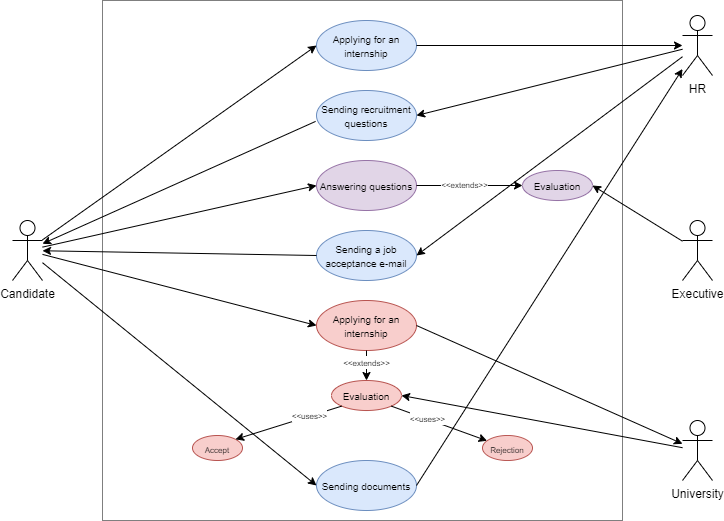

The diagram above was exported from draw.io. Its source (the exported page's mxGraphModel, read from the mxfile embedded in the PNG):
<mxGraphModel dx="981" dy="526" grid="1" gridSize="10" guides="1" tooltips="1" connect="1" arrows="1" fold="1" page="1" pageScale="1" pageWidth="827" pageHeight="1169" math="0" shadow="0">
  <root>
    <mxCell id="0" />
    <mxCell id="1" parent="0" />
    <mxCell id="GUETX-BHvM1J1rdxdwzW-1" value="Candidate" style="shape=umlActor;verticalLabelPosition=bottom;verticalAlign=top;html=1;outlineConnect=0;" vertex="1" parent="1">
      <mxGeometry x="60" y="240" width="30" height="60" as="geometry" />
    </mxCell>
    <mxCell id="GUETX-BHvM1J1rdxdwzW-2" value="HR" style="shape=umlActor;verticalLabelPosition=bottom;verticalAlign=top;html=1;outlineConnect=0;" vertex="1" parent="1">
      <mxGeometry x="730" y="35" width="30" height="60" as="geometry" />
    </mxCell>
    <mxCell id="GUETX-BHvM1J1rdxdwzW-3" value="Executive" style="shape=umlActor;verticalLabelPosition=bottom;verticalAlign=top;html=1;outlineConnect=0;" vertex="1" parent="1">
      <mxGeometry x="730" y="240" width="30" height="60" as="geometry" />
    </mxCell>
    <mxCell id="GUETX-BHvM1J1rdxdwzW-4" value="University" style="shape=umlActor;verticalLabelPosition=bottom;verticalAlign=top;html=1;outlineConnect=0;" vertex="1" parent="1">
      <mxGeometry x="730" y="440" width="30" height="60" as="geometry" />
    </mxCell>
    <mxCell id="GUETX-BHvM1J1rdxdwzW-5" value="" style="whiteSpace=wrap;html=1;aspect=fixed;opacity=50;" vertex="1" parent="1">
      <mxGeometry x="150" y="20" width="520" height="520" as="geometry" />
    </mxCell>
    <mxCell id="GUETX-BHvM1J1rdxdwzW-6" value="&lt;font style=&quot;font-size: 10px&quot;&gt;Applying for an internship&lt;/font&gt;" style="ellipse;whiteSpace=wrap;html=1;fillColor=#dae8fc;strokeColor=#6c8ebf;" vertex="1" parent="1">
      <mxGeometry x="364" y="40" width="100" height="50" as="geometry" />
    </mxCell>
    <mxCell id="GUETX-BHvM1J1rdxdwzW-9" value="&lt;font style=&quot;font-size: 10px&quot;&gt;Answering questions&lt;/font&gt;" style="ellipse;whiteSpace=wrap;html=1;fillColor=#e1d5e7;strokeColor=#9673a6;" vertex="1" parent="1">
      <mxGeometry x="364" y="180" width="100" height="50" as="geometry" />
    </mxCell>
    <mxCell id="GUETX-BHvM1J1rdxdwzW-12" value="&lt;font style=&quot;font-size: 10px&quot;&gt;Evaluation&lt;/font&gt;" style="ellipse;whiteSpace=wrap;html=1;fillColor=#e1d5e7;strokeColor=#9673a6;" vertex="1" parent="1">
      <mxGeometry x="570" y="190" width="70" height="30" as="geometry" />
    </mxCell>
    <mxCell id="GUETX-BHvM1J1rdxdwzW-13" value="&lt;font style=&quot;font-size: 10px&quot;&gt;Sending a job acceptance e-mail&lt;/font&gt;" style="ellipse;whiteSpace=wrap;html=1;fillColor=#dae8fc;strokeColor=#6c8ebf;" vertex="1" parent="1">
      <mxGeometry x="364" y="250" width="100" height="50" as="geometry" />
    </mxCell>
    <mxCell id="GUETX-BHvM1J1rdxdwzW-14" value="&lt;font style=&quot;font-size: 10px&quot;&gt;Sending recruitment questions&lt;/font&gt;" style="ellipse;whiteSpace=wrap;html=1;fillColor=#dae8fc;strokeColor=#6c8ebf;" vertex="1" parent="1">
      <mxGeometry x="364" y="110" width="100" height="50" as="geometry" />
    </mxCell>
    <mxCell id="GUETX-BHvM1J1rdxdwzW-22" value="" style="endArrow=classic;html=1;entryX=0;entryY=0.5;entryDx=0;entryDy=0;" edge="1" parent="1" source="GUETX-BHvM1J1rdxdwzW-1" target="GUETX-BHvM1J1rdxdwzW-6">
      <mxGeometry width="50" height="50" relative="1" as="geometry">
        <mxPoint x="390" y="250" as="sourcePoint" />
        <mxPoint x="440" y="200" as="targetPoint" />
      </mxGeometry>
    </mxCell>
    <mxCell id="GUETX-BHvM1J1rdxdwzW-23" value="" style="endArrow=classic;html=1;exitX=1;exitY=0.5;exitDx=0;exitDy=0;" edge="1" parent="1" source="GUETX-BHvM1J1rdxdwzW-6" target="GUETX-BHvM1J1rdxdwzW-2">
      <mxGeometry width="50" height="50" relative="1" as="geometry">
        <mxPoint x="390" y="250" as="sourcePoint" />
        <mxPoint x="440" y="200" as="targetPoint" />
      </mxGeometry>
    </mxCell>
    <mxCell id="GUETX-BHvM1J1rdxdwzW-24" value="" style="endArrow=classic;html=1;entryX=1;entryY=0.5;entryDx=0;entryDy=0;" edge="1" parent="1" source="GUETX-BHvM1J1rdxdwzW-2" target="GUETX-BHvM1J1rdxdwzW-14">
      <mxGeometry width="50" height="50" relative="1" as="geometry">
        <mxPoint x="390" y="250" as="sourcePoint" />
        <mxPoint x="440" y="200" as="targetPoint" />
      </mxGeometry>
    </mxCell>
    <mxCell id="GUETX-BHvM1J1rdxdwzW-25" value="" style="endArrow=classic;html=1;exitX=-0.009;exitY=0.618;exitDx=0;exitDy=0;exitPerimeter=0;" edge="1" parent="1" source="GUETX-BHvM1J1rdxdwzW-14" target="GUETX-BHvM1J1rdxdwzW-1">
      <mxGeometry width="50" height="50" relative="1" as="geometry">
        <mxPoint x="390" y="250" as="sourcePoint" />
        <mxPoint x="440" y="200" as="targetPoint" />
      </mxGeometry>
    </mxCell>
    <mxCell id="GUETX-BHvM1J1rdxdwzW-26" value="" style="endArrow=classic;html=1;exitX=1;exitY=0.5;exitDx=0;exitDy=0;entryX=0;entryY=0.5;entryDx=0;entryDy=0;" edge="1" parent="1" source="GUETX-BHvM1J1rdxdwzW-9" target="GUETX-BHvM1J1rdxdwzW-12">
      <mxGeometry width="50" height="50" relative="1" as="geometry">
        <mxPoint x="390" y="310" as="sourcePoint" />
        <mxPoint x="440" y="260" as="targetPoint" />
      </mxGeometry>
    </mxCell>
    <mxCell id="GUETX-BHvM1J1rdxdwzW-27" value="&lt;font style=&quot;font-size: 8px&quot;&gt;&amp;lt;&amp;lt;extends&amp;gt;&amp;gt;&lt;/font&gt;" style="edgeLabel;html=1;align=center;verticalAlign=middle;resizable=0;points=[];" vertex="1" connectable="0" parent="GUETX-BHvM1J1rdxdwzW-26">
      <mxGeometry x="0.5209" y="-1" relative="1" as="geometry">
        <mxPoint x="-34" y="-3" as="offset" />
      </mxGeometry>
    </mxCell>
    <mxCell id="GUETX-BHvM1J1rdxdwzW-29" value="" style="endArrow=classic;html=1;entryX=1;entryY=0.5;entryDx=0;entryDy=0;" edge="1" parent="1" source="GUETX-BHvM1J1rdxdwzW-3" target="GUETX-BHvM1J1rdxdwzW-12">
      <mxGeometry width="50" height="50" relative="1" as="geometry">
        <mxPoint x="390" y="310" as="sourcePoint" />
        <mxPoint x="440" y="260" as="targetPoint" />
      </mxGeometry>
    </mxCell>
    <mxCell id="GUETX-BHvM1J1rdxdwzW-30" value="" style="endArrow=classic;html=1;entryX=0;entryY=0.5;entryDx=0;entryDy=0;" edge="1" parent="1" source="GUETX-BHvM1J1rdxdwzW-1" target="GUETX-BHvM1J1rdxdwzW-9">
      <mxGeometry width="50" height="50" relative="1" as="geometry">
        <mxPoint x="390" y="310" as="sourcePoint" />
        <mxPoint x="440" y="260" as="targetPoint" />
      </mxGeometry>
    </mxCell>
    <mxCell id="GUETX-BHvM1J1rdxdwzW-31" value="" style="endArrow=classic;html=1;exitX=0;exitY=0.5;exitDx=0;exitDy=0;" edge="1" parent="1" source="GUETX-BHvM1J1rdxdwzW-13" target="GUETX-BHvM1J1rdxdwzW-1">
      <mxGeometry width="50" height="50" relative="1" as="geometry">
        <mxPoint x="390" y="290" as="sourcePoint" />
        <mxPoint x="90" y="275" as="targetPoint" />
      </mxGeometry>
    </mxCell>
    <mxCell id="GUETX-BHvM1J1rdxdwzW-32" value="" style="endArrow=classic;html=1;entryX=1;entryY=0.5;entryDx=0;entryDy=0;" edge="1" parent="1" source="GUETX-BHvM1J1rdxdwzW-2" target="GUETX-BHvM1J1rdxdwzW-13">
      <mxGeometry width="50" height="50" relative="1" as="geometry">
        <mxPoint x="390" y="290" as="sourcePoint" />
        <mxPoint x="440" y="240" as="targetPoint" />
      </mxGeometry>
    </mxCell>
    <mxCell id="GUETX-BHvM1J1rdxdwzW-33" value="&lt;font style=&quot;font-size: 10px&quot;&gt;Applying for an internship&lt;/font&gt;" style="ellipse;whiteSpace=wrap;html=1;fillColor=#f8cecc;strokeColor=#b85450;" vertex="1" parent="1">
      <mxGeometry x="364" y="320" width="100" height="50" as="geometry" />
    </mxCell>
    <mxCell id="GUETX-BHvM1J1rdxdwzW-34" value="" style="endArrow=classic;html=1;exitX=1;exitY=0.5;exitDx=0;exitDy=0;" edge="1" parent="1" source="GUETX-BHvM1J1rdxdwzW-33" target="GUETX-BHvM1J1rdxdwzW-4">
      <mxGeometry width="50" height="50" relative="1" as="geometry">
        <mxPoint x="390" y="300" as="sourcePoint" />
        <mxPoint x="440" y="250" as="targetPoint" />
      </mxGeometry>
    </mxCell>
    <mxCell id="GUETX-BHvM1J1rdxdwzW-35" value="" style="endArrow=classic;html=1;entryX=0;entryY=0.5;entryDx=0;entryDy=0;" edge="1" parent="1" source="GUETX-BHvM1J1rdxdwzW-1" target="GUETX-BHvM1J1rdxdwzW-33">
      <mxGeometry width="50" height="50" relative="1" as="geometry">
        <mxPoint x="390" y="300" as="sourcePoint" />
        <mxPoint x="440" y="250" as="targetPoint" />
      </mxGeometry>
    </mxCell>
    <mxCell id="GUETX-BHvM1J1rdxdwzW-36" value="&lt;font style=&quot;font-size: 10px&quot;&gt;Evaluation&lt;/font&gt;" style="ellipse;whiteSpace=wrap;html=1;fillColor=#f8cecc;strokeColor=#b85450;" vertex="1" parent="1">
      <mxGeometry x="379" y="400" width="70" height="30" as="geometry" />
    </mxCell>
    <mxCell id="GUETX-BHvM1J1rdxdwzW-38" value="" style="endArrow=classic;html=1;exitX=0.5;exitY=1;exitDx=0;exitDy=0;entryX=0.5;entryY=0;entryDx=0;entryDy=0;" edge="1" parent="1" source="GUETX-BHvM1J1rdxdwzW-33" target="GUETX-BHvM1J1rdxdwzW-36">
      <mxGeometry width="50" height="50" relative="1" as="geometry">
        <mxPoint x="464" y="344.65999999999985" as="sourcePoint" />
        <mxPoint x="570.000000000007" y="344.65999999999997" as="targetPoint" />
      </mxGeometry>
    </mxCell>
    <mxCell id="GUETX-BHvM1J1rdxdwzW-39" value="&lt;font style=&quot;font-size: 8px&quot;&gt;&amp;lt;&amp;lt;extends&amp;gt;&amp;gt;&lt;/font&gt;" style="edgeLabel;html=1;align=center;verticalAlign=middle;resizable=0;points=[];" vertex="1" connectable="0" parent="GUETX-BHvM1J1rdxdwzW-38">
      <mxGeometry x="0.5209" y="-1" relative="1" as="geometry">
        <mxPoint y="-12" as="offset" />
      </mxGeometry>
    </mxCell>
    <mxCell id="GUETX-BHvM1J1rdxdwzW-40" value="&lt;font style=&quot;font-size: 8px&quot;&gt;Accept&lt;/font&gt;" style="ellipse;whiteSpace=wrap;html=1;fillColor=#f8cecc;strokeColor=#b85450;" vertex="1" parent="1">
      <mxGeometry x="240" y="455" width="50" height="25" as="geometry" />
    </mxCell>
    <mxCell id="GUETX-BHvM1J1rdxdwzW-41" value="&lt;font style=&quot;font-size: 8px&quot;&gt;Rejection&lt;/font&gt;" style="ellipse;whiteSpace=wrap;html=1;direction=south;fillColor=#f8cecc;strokeColor=#b85450;" vertex="1" parent="1">
      <mxGeometry x="530" y="455" width="50" height="25" as="geometry" />
    </mxCell>
    <mxCell id="GUETX-BHvM1J1rdxdwzW-42" value="" style="endArrow=classic;html=1;exitX=0;exitY=1;exitDx=0;exitDy=0;entryX=1;entryY=0;entryDx=0;entryDy=0;" edge="1" parent="1" source="GUETX-BHvM1J1rdxdwzW-36" target="GUETX-BHvM1J1rdxdwzW-40">
      <mxGeometry width="50" height="50" relative="1" as="geometry">
        <mxPoint x="390" y="370" as="sourcePoint" />
        <mxPoint x="520" y="390" as="targetPoint" />
      </mxGeometry>
    </mxCell>
    <mxCell id="GUETX-BHvM1J1rdxdwzW-43" value="&lt;font style=&quot;font-size: 8px&quot;&gt;&amp;lt;&amp;lt;&lt;font style=&quot;font-size: 8px&quot;&gt;uses&lt;/font&gt;&amp;gt;&amp;gt;&lt;/font&gt;" style="edgeLabel;html=1;align=center;verticalAlign=middle;resizable=0;points=[];labelBackgroundColor=#ffffff;" vertex="1" connectable="0" parent="GUETX-BHvM1J1rdxdwzW-42">
      <mxGeometry x="-0.2623" relative="1" as="geometry">
        <mxPoint x="6" y="-3" as="offset" />
      </mxGeometry>
    </mxCell>
    <mxCell id="GUETX-BHvM1J1rdxdwzW-45" value="" style="endArrow=classic;html=1;exitX=1;exitY=1;exitDx=0;exitDy=0;" edge="1" parent="1" source="GUETX-BHvM1J1rdxdwzW-36" target="GUETX-BHvM1J1rdxdwzW-41">
      <mxGeometry width="50" height="50" relative="1" as="geometry">
        <mxPoint x="590.0025506300244" y="365.49892873538977" as="sourcePoint" />
        <mxPoint x="530" y="400.0000000000001" as="targetPoint" />
      </mxGeometry>
    </mxCell>
    <mxCell id="GUETX-BHvM1J1rdxdwzW-46" value="&lt;font style=&quot;font-size: 8px&quot;&gt;&amp;lt;&amp;lt;&lt;font style=&quot;font-size: 8px&quot;&gt;uses&lt;/font&gt;&amp;gt;&amp;gt;&lt;/font&gt;" style="edgeLabel;html=1;align=center;verticalAlign=middle;resizable=0;points=[];labelBackgroundColor=#ffffff;" vertex="1" connectable="0" parent="GUETX-BHvM1J1rdxdwzW-45">
      <mxGeometry x="-0.2623" relative="1" as="geometry">
        <mxPoint y="-1" as="offset" />
      </mxGeometry>
    </mxCell>
    <mxCell id="GUETX-BHvM1J1rdxdwzW-48" value="&lt;font style=&quot;font-size: 10px&quot;&gt;Sending documents&lt;/font&gt;" style="ellipse;whiteSpace=wrap;html=1;fillColor=#dae8fc;strokeColor=#6c8ebf;" vertex="1" parent="1">
      <mxGeometry x="364" y="480" width="100" height="50" as="geometry" />
    </mxCell>
    <mxCell id="GUETX-BHvM1J1rdxdwzW-50" value="" style="endArrow=classic;html=1;entryX=0;entryY=0.5;entryDx=0;entryDy=0;" edge="1" parent="1" source="GUETX-BHvM1J1rdxdwzW-1" target="GUETX-BHvM1J1rdxdwzW-48">
      <mxGeometry width="50" height="50" relative="1" as="geometry">
        <mxPoint x="390" y="370" as="sourcePoint" />
        <mxPoint x="440" y="320" as="targetPoint" />
      </mxGeometry>
    </mxCell>
    <mxCell id="GUETX-BHvM1J1rdxdwzW-51" value="" style="endArrow=classic;html=1;exitX=1;exitY=0.5;exitDx=0;exitDy=0;" edge="1" parent="1" source="GUETX-BHvM1J1rdxdwzW-48" target="GUETX-BHvM1J1rdxdwzW-2">
      <mxGeometry width="50" height="50" relative="1" as="geometry">
        <mxPoint x="390" y="370" as="sourcePoint" />
        <mxPoint x="440" y="320" as="targetPoint" />
      </mxGeometry>
    </mxCell>
    <mxCell id="GUETX-BHvM1J1rdxdwzW-52" value="" style="endArrow=classic;html=1;entryX=1;entryY=0.5;entryDx=0;entryDy=0;" edge="1" parent="1" source="GUETX-BHvM1J1rdxdwzW-4" target="GUETX-BHvM1J1rdxdwzW-36">
      <mxGeometry width="50" height="50" relative="1" as="geometry">
        <mxPoint x="390" y="370" as="sourcePoint" />
        <mxPoint x="440" y="320" as="targetPoint" />
      </mxGeometry>
    </mxCell>
  </root>
</mxGraphModel>